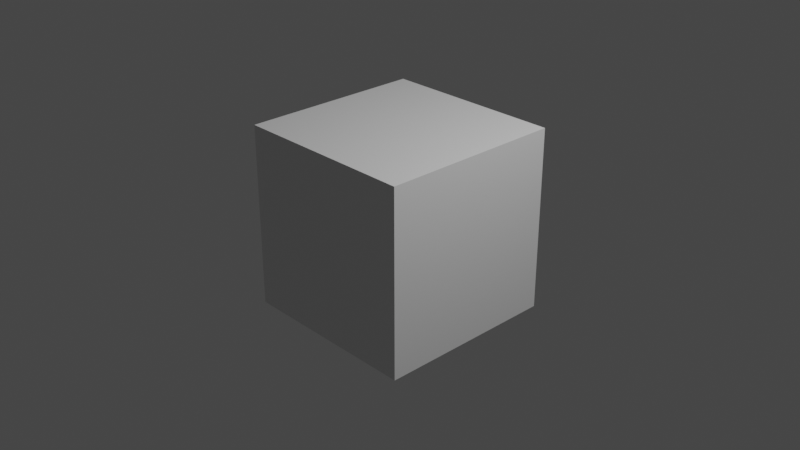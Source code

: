 # Source: off_data_gen.blend  (saved by Blender 2.80.75; exported with 4.5.12 LTS)
import bpy
from mathutils import Matrix  # noqa: F401  (used for matrix-valued properties, if any)

bpy.ops.wm.read_factory_settings(use_empty=True)
scene = bpy.context.scene
scene.name = 'Scene'

# ---- collections
col_collection = bpy.data.collections.new('Collection'); scene.collection.children.link(col_collection)

# ---- materials (node trees are filled in below, after node groups)
mat_material = bpy.data.materials.new('Material')
mat_material.alpha_threshold = 0.0
mat_material.use_transparent_shadow = False
mat_material.line_color = (0.0, 0.0, 0.0, 1.0)

# ---- material node trees
mat_material.use_nodes = True; mat_material.node_tree.nodes.clear()
_N = mat_material.node_tree.nodes; _L = mat_material.node_tree.links
n0 = _N.new('ShaderNodeOutputMaterial'); n0.name = 'Material Output'; n0.location = (300, 300)
n1 = _N.new('ShaderNodeBsdfPrincipled'); n1.name = 'Principled BSDF'; n1.location = (10, 300)
n1.distribution = 'GGX'
n1.subsurface_method = 'BURLEY'
n1.inputs[2].default_value = 0.4
n1.inputs[3].default_value = 1.45
n1.inputs[27].default_value = (0.0, 0.0, 0.0, 1.0)
n1.inputs[28].default_value = 1.0
_L.new(n1.outputs[0], n0.inputs[0])
n0.is_active_output = True

# ---- world
world_world = bpy.data.worlds.new('World'); scene.world = world_world
world_world.use_nodes = True; world_world.node_tree.nodes.clear()
_N = world_world.node_tree.nodes; _L = world_world.node_tree.links
n0 = _N.new('ShaderNodeOutputWorld'); n0.name = 'World Output'; n0.location = (300, 300)
n1 = _N.new('ShaderNodeBackground'); n1.name = 'Background'; n1.location = (10, 300)
n1.inputs[0].default_value = (0.05088, 0.05088, 0.05088, 1.0)
_L.new(n1.outputs[0], n0.inputs[0])
n0.is_active_output = True
world_world.color = (0.05088, 0.05088, 0.05088)
world_world.use_sun_shadow = False
world_world.sun_shadow_jitter_overblur = 0.0

# ---- cameras
cam_camera = bpy.data.cameras.new('Camera')
cam_camera.clip_end = 100.0
cam_camera.ortho_scale = 7.314

# ---- lights
light_light = bpy.data.lights.new('Light', 'POINT')
light_light.transmission_factor = 0.0
light_light.energy = 1000.0
light_light.shadow_soft_size = 0.1
light_light.shadow_maximum_resolution = 0.006
light_light.use_absolute_resolution = True

# ---- meshes
me_cube = bpy.data.meshes.new('Cube')
me_cube.from_pydata([(1.0, 1.0, 1.0), (1.0, 1.0, -1.0), (1.0, -1.0, 1.0), (1.0, -1.0, -1.0), (-1.0, 1.0, 1.0), (-1.0, 1.0, -1.0), (-1.0, -1.0, 1.0), (-1.0, -1.0, -1.0)], [], [(0, 4, 6, 2), (3, 2, 6, 7), (7, 6, 4, 5), (5, 1, 3, 7), (1, 0, 2, 3), (5, 4, 0, 1)])
_uv = me_cube.uv_layers.new(name='UVMap')
_uv.uv.foreach_set('vector', [0.375, 0.0, 0.625, 0.0, 0.625, 0.25, 0.375, 0.25, 0.375, 0.25, 0.625, 0.25, 0.625, 0.5, 0.375, 0.5, 0.375, 0.5, 0.625, 0.5, 0.625, 0.75, 0.375, 0.75, 0.375, 0.75, 0.625, 0.75, 0.625, 1.0, 0.375, 1.0, 0.125, 0.5, 0.375, 0.5, 0.375, 0.75, 0.125, 0.75, 0.625, 0.5, 0.875, 0.5, 0.875, 0.75, 0.625, 0.75])
me_cube.materials.append(mat_material)
me_cube.use_remesh_preserve_volume = False
me_cube.use_remesh_preserve_attributes = False
me_cube.use_mirror_vertex_groups = False
me_cube.update()

# ---- objects
ob_cube = bpy.data.objects.new('Cube', me_cube)
ob_light = bpy.data.objects.new('Light', light_light)
ob_camera = bpy.data.objects.new('Camera', cam_camera)

# ---- transforms, parenting, visibility, modifiers, constraints
ob_cube.location = (0.0, 0.0, 0.0)
ob_cube.lock_rotations_4d = False
ob_cube.empty_display_type = 'ARROWS'
ob_cube.lineart.crease_threshold = 0.0
ob_light.location = (4.076, 1.005, 5.904)
ob_light.rotation_euler = (0.6503, 0.05522, 1.866)
ob_light.lock_rotations_4d = False
ob_light.empty_display_type = 'ARROWS'
ob_light.color = (0.0, 0.0, 0.0, 0.0)
ob_light.lineart.crease_threshold = 0.0
ob_camera.location = (7.359, -6.926, 4.958)
ob_camera.rotation_euler = (1.109, 0.0, 0.8149)
ob_camera.lock_rotations_4d = False
ob_camera.empty_display_type = 'ARROWS'
ob_camera.color = (0.0, 0.0, 0.0, 0.0)
ob_camera.display_type = 'WIRE'
ob_camera.lineart.crease_threshold = 0.0

# ---- collection membership
col_collection.objects.link(ob_cube)
col_collection.objects.link(ob_light)
col_collection.objects.link(ob_camera)

# ---- scene / render settings (as saved in the file)
scene.camera = ob_camera
scene.frame_start = 1; scene.frame_end = 250; scene.frame_set(1)
scene.render.engine = 'BLENDER_EEVEE_NEXT'
scene.cycles.use_denoising = False
scene.cycles.samples = 128
scene.cycles.sampling_pattern = 'TABULATED_SOBOL'
scene.cycles.use_adaptive_sampling = False
scene.cycles.use_light_tree = False
scene.view_settings.view_transform = 'Filmic'
bpy.context.view_layer.update()
